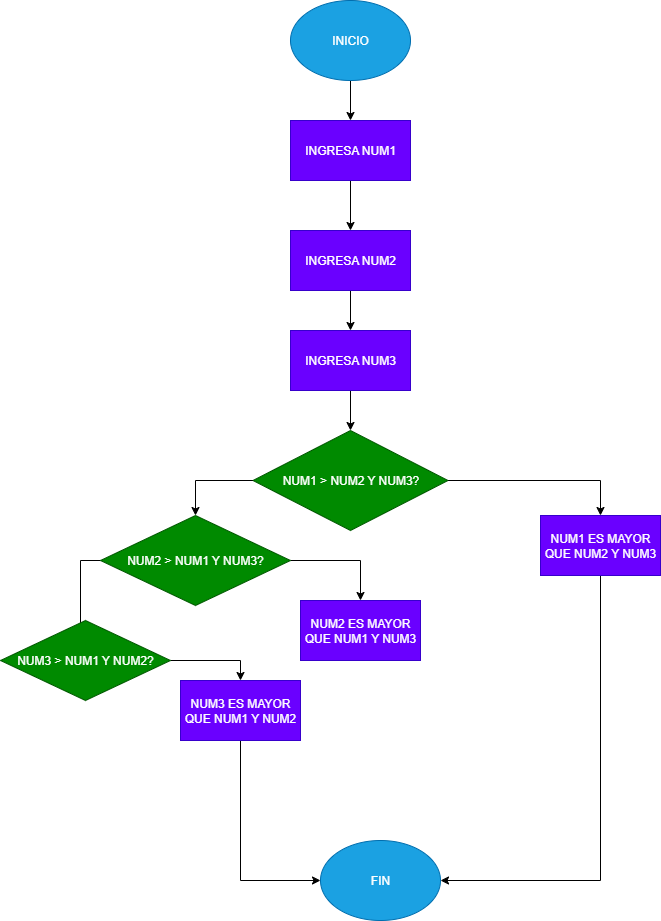

The diagram above was exported from draw.io. Its source (the exported page's mxGraphModel, read from the mxfile embedded in the PNG):
<mxGraphModel dx="872" dy="517" grid="1" gridSize="10" guides="1" tooltips="1" connect="1" arrows="1" fold="1" page="1" pageScale="1" pageWidth="827" pageHeight="1169" math="0" shadow="0">
  <root>
    <mxCell id="0" />
    <mxCell id="1" parent="0" />
    <mxCell id="Wt_qf36L_6kfuO3L7No_-5" style="edgeStyle=orthogonalEdgeStyle;rounded=0;orthogonalLoop=1;jettySize=auto;html=1;exitX=0.5;exitY=1;exitDx=0;exitDy=0;entryX=0.5;entryY=0;entryDx=0;entryDy=0;" edge="1" parent="1" source="Wt_qf36L_6kfuO3L7No_-1" target="Wt_qf36L_6kfuO3L7No_-2">
      <mxGeometry relative="1" as="geometry" />
    </mxCell>
    <mxCell id="Wt_qf36L_6kfuO3L7No_-1" value="INICIO" style="ellipse;whiteSpace=wrap;html=1;fillColor=#1ba1e2;fontColor=#ffffff;strokeColor=#006EAF;" vertex="1" parent="1">
      <mxGeometry x="310" y="40" width="120" height="80" as="geometry" />
    </mxCell>
    <mxCell id="Wt_qf36L_6kfuO3L7No_-6" style="edgeStyle=orthogonalEdgeStyle;rounded=0;orthogonalLoop=1;jettySize=auto;html=1;exitX=0.5;exitY=1;exitDx=0;exitDy=0;entryX=0.5;entryY=0;entryDx=0;entryDy=0;" edge="1" parent="1" source="Wt_qf36L_6kfuO3L7No_-2" target="Wt_qf36L_6kfuO3L7No_-3">
      <mxGeometry relative="1" as="geometry" />
    </mxCell>
    <mxCell id="Wt_qf36L_6kfuO3L7No_-2" value="INGRESA NUM1" style="rounded=0;whiteSpace=wrap;html=1;fillColor=#6a00ff;fontColor=#ffffff;strokeColor=#3700CC;" vertex="1" parent="1">
      <mxGeometry x="310" y="160" width="120" height="60" as="geometry" />
    </mxCell>
    <mxCell id="Wt_qf36L_6kfuO3L7No_-7" style="edgeStyle=orthogonalEdgeStyle;rounded=0;orthogonalLoop=1;jettySize=auto;html=1;exitX=0.5;exitY=1;exitDx=0;exitDy=0;entryX=0.5;entryY=0;entryDx=0;entryDy=0;" edge="1" parent="1" source="Wt_qf36L_6kfuO3L7No_-3" target="Wt_qf36L_6kfuO3L7No_-4">
      <mxGeometry relative="1" as="geometry" />
    </mxCell>
    <mxCell id="Wt_qf36L_6kfuO3L7No_-3" value="INGRESA NUM2" style="rounded=0;whiteSpace=wrap;html=1;fillColor=#6a00ff;fontColor=#ffffff;strokeColor=#3700CC;" vertex="1" parent="1">
      <mxGeometry x="310" y="270" width="120" height="60" as="geometry" />
    </mxCell>
    <mxCell id="Wt_qf36L_6kfuO3L7No_-19" style="edgeStyle=orthogonalEdgeStyle;rounded=0;orthogonalLoop=1;jettySize=auto;html=1;exitX=0.5;exitY=1;exitDx=0;exitDy=0;entryX=0.5;entryY=0;entryDx=0;entryDy=0;" edge="1" parent="1" source="Wt_qf36L_6kfuO3L7No_-4" target="Wt_qf36L_6kfuO3L7No_-8">
      <mxGeometry relative="1" as="geometry" />
    </mxCell>
    <mxCell id="Wt_qf36L_6kfuO3L7No_-4" value="INGRESA NUM3" style="rounded=0;whiteSpace=wrap;html=1;fillColor=#6a00ff;fontColor=#ffffff;strokeColor=#3700CC;" vertex="1" parent="1">
      <mxGeometry x="310" y="370" width="120" height="60" as="geometry" />
    </mxCell>
    <mxCell id="Wt_qf36L_6kfuO3L7No_-14" style="edgeStyle=orthogonalEdgeStyle;rounded=0;orthogonalLoop=1;jettySize=auto;html=1;exitX=1;exitY=0.5;exitDx=0;exitDy=0;entryX=0.5;entryY=0;entryDx=0;entryDy=0;" edge="1" parent="1" source="Wt_qf36L_6kfuO3L7No_-8" target="Wt_qf36L_6kfuO3L7No_-9">
      <mxGeometry relative="1" as="geometry" />
    </mxCell>
    <mxCell id="Wt_qf36L_6kfuO3L7No_-15" style="edgeStyle=orthogonalEdgeStyle;rounded=0;orthogonalLoop=1;jettySize=auto;html=1;exitX=0;exitY=0.5;exitDx=0;exitDy=0;entryX=0.5;entryY=0;entryDx=0;entryDy=0;" edge="1" parent="1" source="Wt_qf36L_6kfuO3L7No_-8" target="Wt_qf36L_6kfuO3L7No_-10">
      <mxGeometry relative="1" as="geometry" />
    </mxCell>
    <mxCell id="Wt_qf36L_6kfuO3L7No_-8" value="NUM1 &amp;gt; NUM2 Y NUM3?" style="rhombus;whiteSpace=wrap;html=1;fillColor=#008a00;fontColor=#ffffff;strokeColor=#005700;" vertex="1" parent="1">
      <mxGeometry x="272.5" y="470" width="195" height="100" as="geometry" />
    </mxCell>
    <mxCell id="Wt_qf36L_6kfuO3L7No_-21" style="edgeStyle=orthogonalEdgeStyle;rounded=0;orthogonalLoop=1;jettySize=auto;html=1;exitX=0.5;exitY=1;exitDx=0;exitDy=0;entryX=1;entryY=0.5;entryDx=0;entryDy=0;" edge="1" parent="1" source="Wt_qf36L_6kfuO3L7No_-9" target="Wt_qf36L_6kfuO3L7No_-20">
      <mxGeometry relative="1" as="geometry" />
    </mxCell>
    <mxCell id="Wt_qf36L_6kfuO3L7No_-9" value="NUM1 ES MAYOR QUE NUM2 Y NUM3" style="rounded=0;whiteSpace=wrap;html=1;fillColor=#6a00ff;fontColor=#ffffff;strokeColor=#3700CC;" vertex="1" parent="1">
      <mxGeometry x="560" y="555" width="120" height="60" as="geometry" />
    </mxCell>
    <mxCell id="Wt_qf36L_6kfuO3L7No_-16" style="edgeStyle=orthogonalEdgeStyle;rounded=0;orthogonalLoop=1;jettySize=auto;html=1;exitX=1;exitY=0.5;exitDx=0;exitDy=0;entryX=0.5;entryY=0;entryDx=0;entryDy=0;" edge="1" parent="1" source="Wt_qf36L_6kfuO3L7No_-10" target="Wt_qf36L_6kfuO3L7No_-11">
      <mxGeometry relative="1" as="geometry" />
    </mxCell>
    <mxCell id="Wt_qf36L_6kfuO3L7No_-17" style="edgeStyle=orthogonalEdgeStyle;rounded=0;orthogonalLoop=1;jettySize=auto;html=1;exitX=0;exitY=0.5;exitDx=0;exitDy=0;entryX=0.5;entryY=0;entryDx=0;entryDy=0;" edge="1" parent="1" source="Wt_qf36L_6kfuO3L7No_-10" target="Wt_qf36L_6kfuO3L7No_-12">
      <mxGeometry relative="1" as="geometry" />
    </mxCell>
    <mxCell id="Wt_qf36L_6kfuO3L7No_-10" value="NUM2 &amp;gt; NUM1 Y NUM3?" style="rhombus;whiteSpace=wrap;html=1;fillColor=#008a00;fontColor=#ffffff;strokeColor=#005700;" vertex="1" parent="1">
      <mxGeometry x="120" y="555" width="190" height="90" as="geometry" />
    </mxCell>
    <mxCell id="Wt_qf36L_6kfuO3L7No_-11" value="NUM2 ES MAYOR QUE NUM1 Y NUM3" style="rounded=0;whiteSpace=wrap;html=1;fillColor=#6a00ff;fontColor=#ffffff;strokeColor=#3700CC;" vertex="1" parent="1">
      <mxGeometry x="320" y="640" width="120" height="60" as="geometry" />
    </mxCell>
    <mxCell id="Wt_qf36L_6kfuO3L7No_-18" style="edgeStyle=orthogonalEdgeStyle;rounded=0;orthogonalLoop=1;jettySize=auto;html=1;exitX=1;exitY=0.5;exitDx=0;exitDy=0;entryX=0.5;entryY=0;entryDx=0;entryDy=0;" edge="1" parent="1" source="Wt_qf36L_6kfuO3L7No_-12" target="Wt_qf36L_6kfuO3L7No_-13">
      <mxGeometry relative="1" as="geometry" />
    </mxCell>
    <mxCell id="Wt_qf36L_6kfuO3L7No_-12" value="NUM3 &amp;gt; NUM1 Y NUM2?" style="rhombus;whiteSpace=wrap;html=1;fillColor=#008a00;fontColor=#ffffff;strokeColor=#005700;" vertex="1" parent="1">
      <mxGeometry x="20" y="660" width="170" height="80" as="geometry" />
    </mxCell>
    <mxCell id="Wt_qf36L_6kfuO3L7No_-22" style="edgeStyle=orthogonalEdgeStyle;rounded=0;orthogonalLoop=1;jettySize=auto;html=1;exitX=0.5;exitY=1;exitDx=0;exitDy=0;entryX=0;entryY=0.5;entryDx=0;entryDy=0;" edge="1" parent="1" source="Wt_qf36L_6kfuO3L7No_-13" target="Wt_qf36L_6kfuO3L7No_-20">
      <mxGeometry relative="1" as="geometry" />
    </mxCell>
    <mxCell id="Wt_qf36L_6kfuO3L7No_-13" value="NUM3 ES MAYOR QUE NUM1 Y NUM2" style="rounded=0;whiteSpace=wrap;html=1;fillColor=#6a00ff;fontColor=#ffffff;strokeColor=#3700CC;" vertex="1" parent="1">
      <mxGeometry x="200" y="720" width="120" height="60" as="geometry" />
    </mxCell>
    <mxCell id="Wt_qf36L_6kfuO3L7No_-20" value="FIN" style="ellipse;whiteSpace=wrap;html=1;fillColor=#1ba1e2;fontColor=#ffffff;strokeColor=#006EAF;" vertex="1" parent="1">
      <mxGeometry x="340" y="880" width="120" height="80" as="geometry" />
    </mxCell>
  </root>
</mxGraphModel>